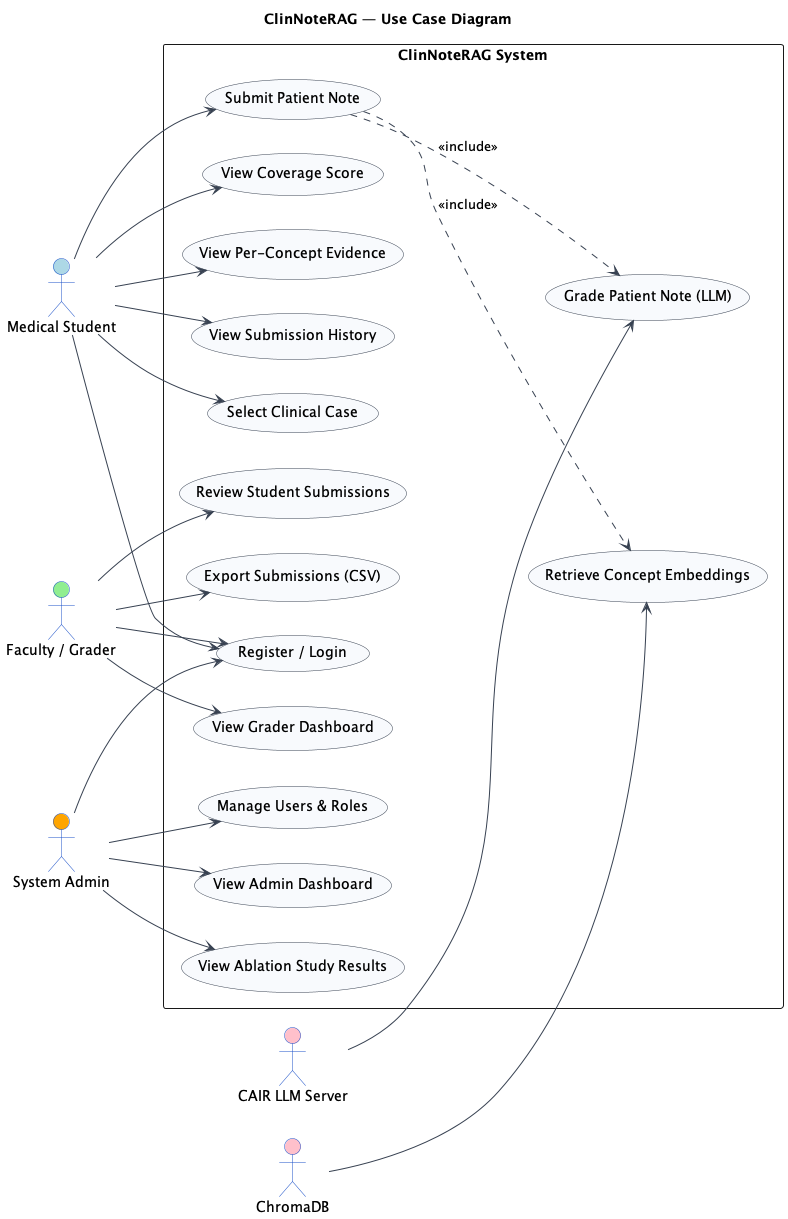

The diagram above was rendered by PlantUML. Its source (embedded in the PNG):
@startuml ClinNoteRAG_UseCaseDiagram
title ClinNoteRAG — Use Case Diagram

skinparam actorBorderColor #1A50C8
skinparam actorBackgroundColor #EBF0FB
skinparam usecaseBorderColor #374151
skinparam usecaseBackgroundColor #F8FAFD
skinparam ArrowColor #374151
skinparam shadowing false

left to right direction

actor "Medical Student" as Student #LightBlue
actor "Faculty / Grader" as Faculty #LightGreen
actor "System Admin" as Admin #Orange
actor "CAIR LLM Server" as LLM #Pink
actor "ChromaDB" as Chroma #Pink

rectangle "ClinNoteRAG System" {

  ' Student use cases
  usecase "Register / Login" as UC1
  usecase "Select Clinical Case" as UC2
  usecase "Submit Patient Note" as UC3
  usecase "View Coverage Score" as UC4
  usecase "View Per-Concept Evidence" as UC5
  usecase "View Submission History" as UC6

  ' Faculty use cases
  usecase "View Grader Dashboard" as UC7
  usecase "Review Student Submissions" as UC8
  usecase "Export Submissions (CSV)" as UC9

  ' Admin use cases
  usecase "Manage Users & Roles" as UC10
  usecase "View Admin Dashboard" as UC11
  usecase "View Ablation Study Results" as UC12

  ' External system use cases
  usecase "Grade Patient Note (LLM)" as UC13
  usecase "Retrieve Concept Embeddings" as UC14
}

Student --> UC1
Student --> UC2
Student --> UC3
Student --> UC4
Student --> UC5
Student --> UC6

Faculty --> UC1
Faculty --> UC7
Faculty --> UC8
Faculty --> UC9

Admin --> UC1
Admin --> UC10
Admin --> UC11
Admin --> UC12

UC3 ..> UC13 : <<include>>
UC3 ..> UC14 : <<include>>

LLM --> UC13
Chroma --> UC14

@enduml